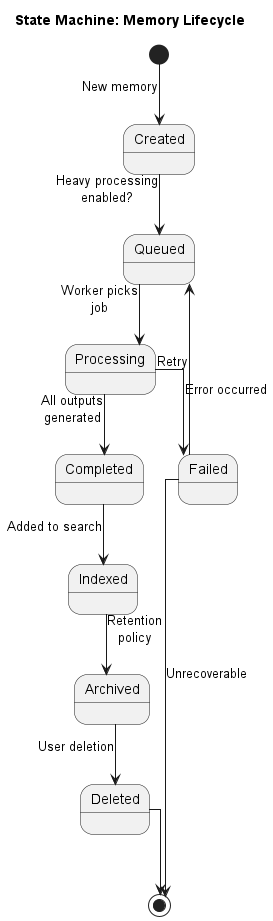

The diagram above was rendered by PlantUML. Its source (embedded in the PNG):
@startuml
title State Machine: Memory Lifecycle
skinparam linetype ortho

[*] --> Created: New memory

Created --> Queued: Heavy processing\nenabled?

Queued --> Processing: Worker picks\njob

Processing --> Completed: All outputs\ngenerated

Processing --> Failed: Error occurred

Failed --> Queued: Retry

Completed --> Indexed: Added to search

Indexed --> Archived: Retention\npolicy

Archived --> Deleted: User deletion

Failed --> [*]: Unrecoverable

Deleted --> [*]

@enduml